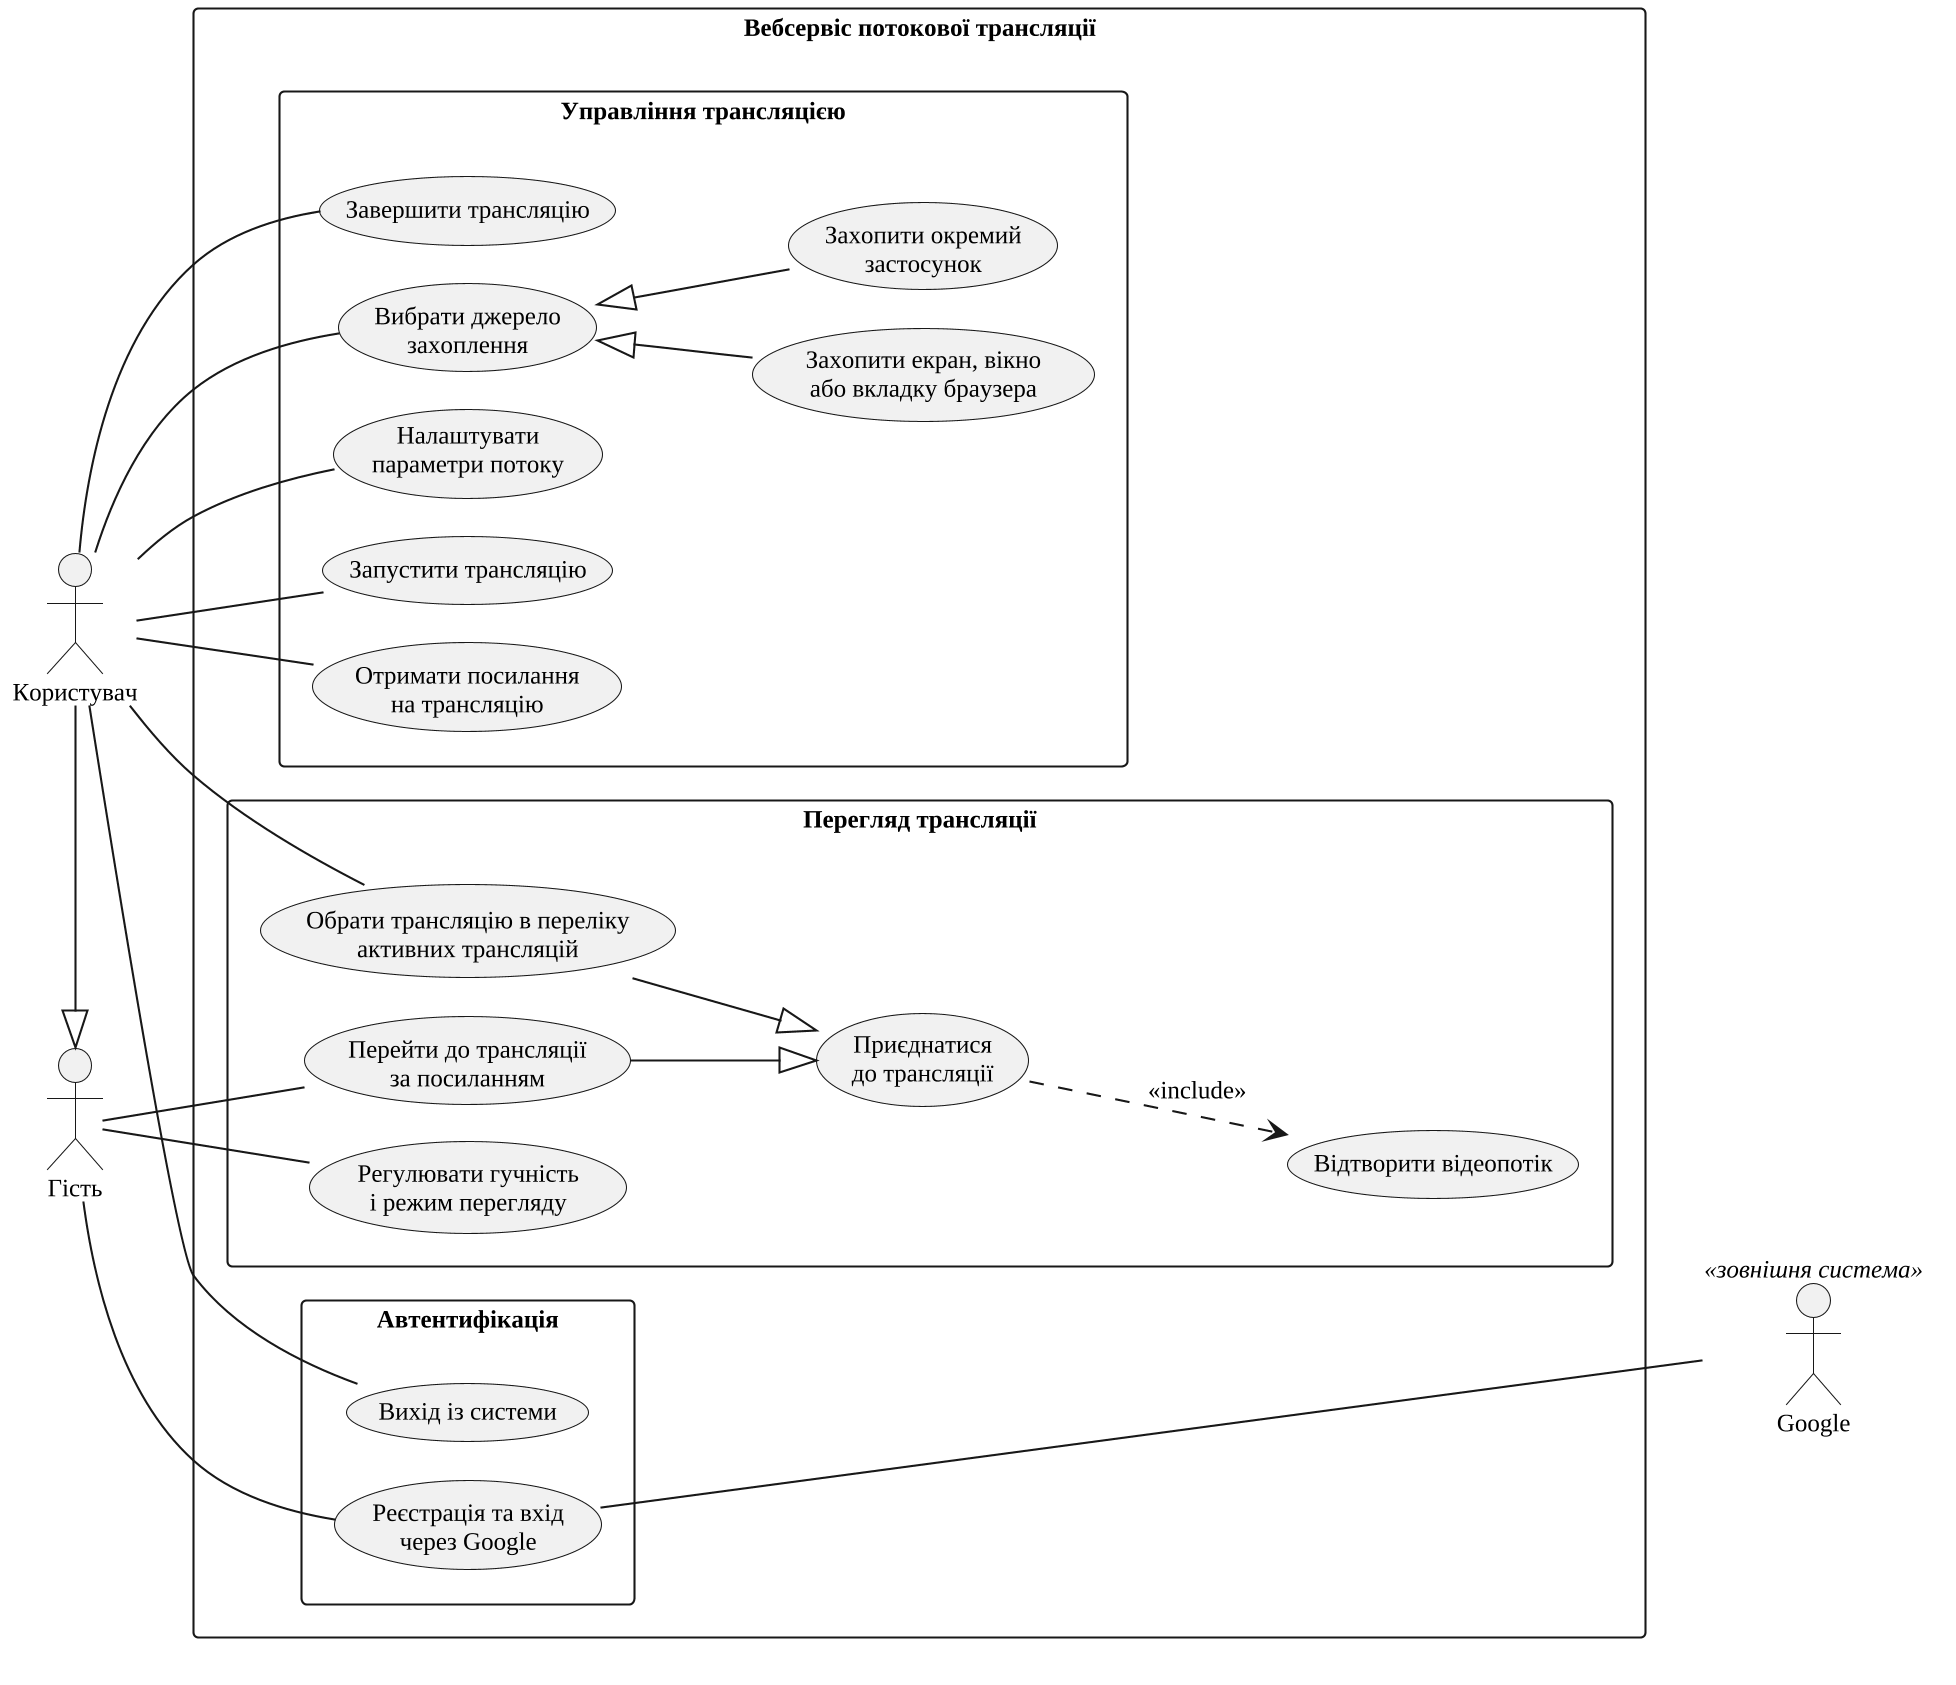

The diagram above was rendered by PlantUML. Its source (embedded in the PNG):
@startuml
!pragma layout smetana
skinparam defaultFontName "Liberation Serif"
skinparam dpi 200
skinparam shadowing false
skinparam monochrome true
skinparam defaultFontSize 12
skinparam packageStyle rectangle
left to right direction

actor "Гість" as Guest
actor "Користувач" as User
actor "Google" as Google <<зовнішня система>>

User -|> Guest

rectangle "Вебсервіс потокової трансляції" {
  package "Управління трансляцією" {
    usecase "Захопити окремий\nзастосунок" as UC_App
    usecase "Захопити екран, вікно\nабо вкладку браузера" as UC_Tab
    usecase "Вибрати джерело\nзахоплення" as UC_Source
    usecase "Налаштувати\nпараметри потоку" as UC_Config
    usecase "Запустити трансляцію" as UC_Start
    usecase "Отримати посилання\nна трансляцію" as UC_GetLink
    usecase "Завершити трансляцію" as UC_Stop
  }
  package "Перегляд трансляції" {
    usecase "Перейти до трансляції\nза посиланням" as UC_ByLink
    usecase "Обрати трансляцію в переліку\nактивних трансляцій" as UC_List
    usecase "Приєднатися\nдо трансляції" as UC_Join
    usecase "Відтворити відеопотік" as UC_Play
    usecase "Регулювати гучність\nі режим перегляду" as UC_Volume
  }
  package "Автентифікація" {
    usecase "Реєстрація та вхід\nчерез Google" as UC_Google
    usecase "Вихід із системи" as UC_Logout
  }
}

User -- UC_Config
User -- UC_Start
User -- UC_GetLink
User -- UC_Stop
User -- UC_Source
UC_Source <|-- UC_App
UC_Source <|-- UC_Tab

Guest -- UC_ByLink
User -- UC_List
UC_ByLink --|> UC_Join
UC_List --|> UC_Join
UC_Join ..> UC_Play : <<include>>
Guest -- UC_Volume

Guest -- UC_Google
UC_Google -- Google
' layout only: keeps Google on the right
UC_Play -[hidden]- Google
User -- UC_Logout
@enduml